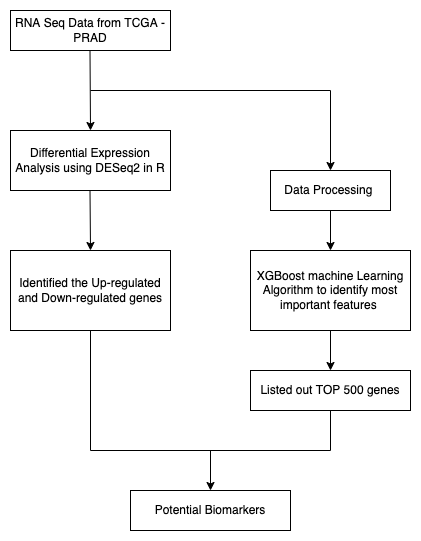

The diagram above was exported from draw.io. Its source (the exported page's mxGraphModel, read from the mxfile embedded in the PNG):
<mxGraphModel dx="1186" dy="451" grid="1" gridSize="10" guides="1" tooltips="1" connect="1" arrows="1" fold="1" page="1" pageScale="1" pageWidth="850" pageHeight="1100" math="0" shadow="0">
  <root>
    <mxCell id="0" />
    <mxCell id="1" parent="0" />
    <mxCell id="qjwIufDEcM6CaJmQitOo-1" value="RNA Seq Data from TCGA - PRAD" style="rounded=0;whiteSpace=wrap;html=1;" vertex="1" parent="1">
      <mxGeometry x="80" y="80" width="160" height="40" as="geometry" />
    </mxCell>
    <mxCell id="qjwIufDEcM6CaJmQitOo-2" value="" style="endArrow=classic;html=1;rounded=0;" edge="1" parent="1">
      <mxGeometry width="50" height="50" relative="1" as="geometry">
        <mxPoint x="159.5" y="120" as="sourcePoint" />
        <mxPoint x="160" y="200" as="targetPoint" />
      </mxGeometry>
    </mxCell>
    <mxCell id="qjwIufDEcM6CaJmQitOo-3" value="Differential Expression Analysis using DESeq2 in R" style="rounded=0;whiteSpace=wrap;html=1;" vertex="1" parent="1">
      <mxGeometry x="80" y="200" width="160" height="60" as="geometry" />
    </mxCell>
    <mxCell id="qjwIufDEcM6CaJmQitOo-4" value="" style="endArrow=classic;html=1;rounded=0;" edge="1" parent="1">
      <mxGeometry width="50" height="50" relative="1" as="geometry">
        <mxPoint x="159.5" y="260" as="sourcePoint" />
        <mxPoint x="160" y="320" as="targetPoint" />
      </mxGeometry>
    </mxCell>
    <mxCell id="qjwIufDEcM6CaJmQitOo-5" value="" style="endArrow=none;html=1;rounded=0;" edge="1" parent="1">
      <mxGeometry width="50" height="50" relative="1" as="geometry">
        <mxPoint x="160" y="160" as="sourcePoint" />
        <mxPoint x="400" y="160" as="targetPoint" />
      </mxGeometry>
    </mxCell>
    <mxCell id="qjwIufDEcM6CaJmQitOo-6" value="" style="endArrow=classic;html=1;rounded=0;" edge="1" parent="1">
      <mxGeometry width="50" height="50" relative="1" as="geometry">
        <mxPoint x="400" y="160" as="sourcePoint" />
        <mxPoint x="400" y="240" as="targetPoint" />
      </mxGeometry>
    </mxCell>
    <mxCell id="qjwIufDEcM6CaJmQitOo-7" value="Data Processing&amp;nbsp;" style="rounded=0;whiteSpace=wrap;html=1;" vertex="1" parent="1">
      <mxGeometry x="340" y="240" width="120" height="40" as="geometry" />
    </mxCell>
    <mxCell id="qjwIufDEcM6CaJmQitOo-8" value="" style="endArrow=classic;html=1;rounded=0;" edge="1" parent="1" target="qjwIufDEcM6CaJmQitOo-9">
      <mxGeometry width="50" height="50" relative="1" as="geometry">
        <mxPoint x="400" y="280" as="sourcePoint" />
        <mxPoint x="400" y="320" as="targetPoint" />
      </mxGeometry>
    </mxCell>
    <mxCell id="qjwIufDEcM6CaJmQitOo-9" value="XGBoost machine Learning Algorithm to identify most important features&amp;nbsp;" style="rounded=0;whiteSpace=wrap;html=1;" vertex="1" parent="1">
      <mxGeometry x="320" y="320" width="160" height="80" as="geometry" />
    </mxCell>
    <mxCell id="qjwIufDEcM6CaJmQitOo-10" value="" style="endArrow=classic;html=1;rounded=0;" edge="1" parent="1" target="qjwIufDEcM6CaJmQitOo-11">
      <mxGeometry width="50" height="50" relative="1" as="geometry">
        <mxPoint x="400" y="400" as="sourcePoint" />
        <mxPoint x="400" y="440" as="targetPoint" />
      </mxGeometry>
    </mxCell>
    <mxCell id="qjwIufDEcM6CaJmQitOo-11" value="Listed out TOP 500 genes" style="rounded=0;whiteSpace=wrap;html=1;" vertex="1" parent="1">
      <mxGeometry x="320" y="440" width="160" height="40" as="geometry" />
    </mxCell>
    <mxCell id="qjwIufDEcM6CaJmQitOo-12" value="Identified the Up-regulated and Down-regulated genes" style="rounded=0;whiteSpace=wrap;html=1;" vertex="1" parent="1">
      <mxGeometry x="80" y="320" width="160" height="80" as="geometry" />
    </mxCell>
    <mxCell id="qjwIufDEcM6CaJmQitOo-13" value="" style="endArrow=none;html=1;rounded=0;" edge="1" parent="1">
      <mxGeometry width="50" height="50" relative="1" as="geometry">
        <mxPoint x="160" y="400" as="sourcePoint" />
        <mxPoint x="160" y="520" as="targetPoint" />
      </mxGeometry>
    </mxCell>
    <mxCell id="qjwIufDEcM6CaJmQitOo-14" value="" style="endArrow=none;html=1;rounded=0;" edge="1" parent="1">
      <mxGeometry width="50" height="50" relative="1" as="geometry">
        <mxPoint x="400" y="480" as="sourcePoint" />
        <mxPoint x="400" y="520" as="targetPoint" />
      </mxGeometry>
    </mxCell>
    <mxCell id="qjwIufDEcM6CaJmQitOo-15" value="" style="endArrow=none;html=1;rounded=0;" edge="1" parent="1">
      <mxGeometry width="50" height="50" relative="1" as="geometry">
        <mxPoint x="160" y="520" as="sourcePoint" />
        <mxPoint x="400" y="520" as="targetPoint" />
      </mxGeometry>
    </mxCell>
    <mxCell id="qjwIufDEcM6CaJmQitOo-16" value="" style="endArrow=classic;html=1;rounded=0;" edge="1" parent="1">
      <mxGeometry width="50" height="50" relative="1" as="geometry">
        <mxPoint x="280" y="520" as="sourcePoint" />
        <mxPoint x="280" y="560" as="targetPoint" />
      </mxGeometry>
    </mxCell>
    <mxCell id="qjwIufDEcM6CaJmQitOo-17" value="Potential Biomarkers" style="rounded=0;whiteSpace=wrap;html=1;" vertex="1" parent="1">
      <mxGeometry x="200" y="560" width="160" height="40" as="geometry" />
    </mxCell>
  </root>
</mxGraphModel>